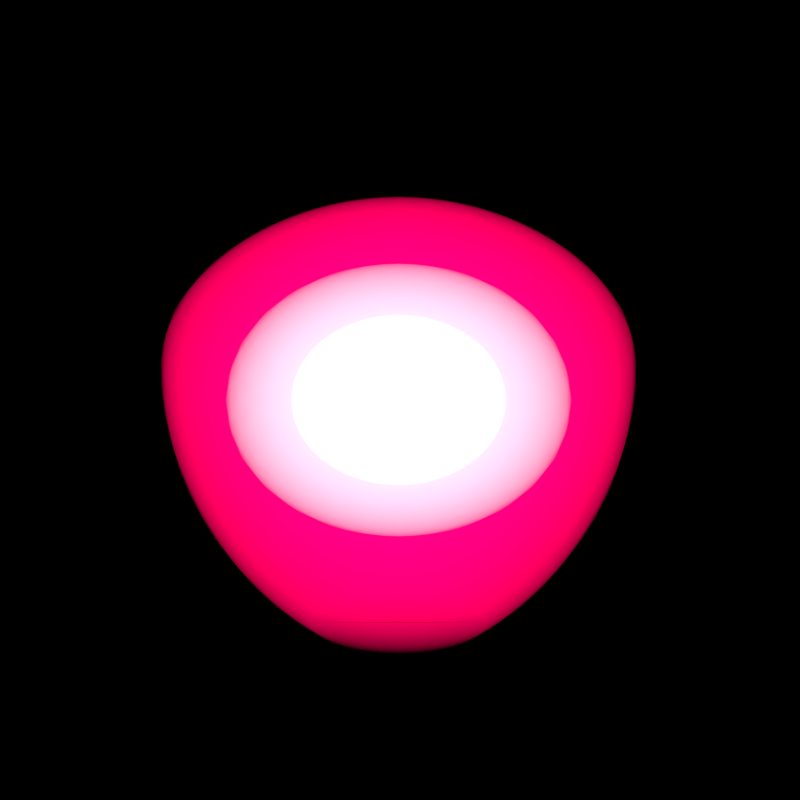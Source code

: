 # Source: Small_Energy_Blast.blend  (saved by Blender 3.0.42; exported with 4.5.12 LTS)
import bpy
from mathutils import Matrix  # noqa: F401  (used for matrix-valued properties, if any)

bpy.ops.wm.read_factory_settings(use_empty=True)
scene = bpy.context.scene
scene.name = 'Scene'

# ---- collections
col_outfit_camera = bpy.data.collections.new('Outfit Camera'); scene.collection.children.link(col_outfit_camera)
col_top_camera = bpy.data.collections.new('Top Camera'); scene.collection.children.link(col_top_camera)
col_nova_camera = bpy.data.collections.new('Nova Camera'); scene.collection.children.link(col_nova_camera)
col_outfit = bpy.data.collections.new('Outfit'); scene.collection.children.link(col_outfit)

# ---- materials (node trees are filled in below, after node groups)
mat_material = bpy.data.materials.new('Material')
mat_outer_glow = bpy.data.materials.new('Outer Glow')
mat_red_glow = bpy.data.materials.new('Red Glow')
mat_red_glow.diffuse_color = (0.9911, 0.0, 0.1119, 1.0)
mat_inner_glow = bpy.data.materials.new('Inner Glow')

# ---- node groups
ng_auto_smooth = bpy.data.node_groups.new('Auto Smooth', 'GeometryNodeTree')
_s = ng_auto_smooth.interface.new_socket(name='Geometry', in_out='OUTPUT', socket_type='NodeSocketGeometry')
_s = ng_auto_smooth.interface.new_socket(name='Geometry', in_out='INPUT', socket_type='NodeSocketGeometry')
_s = ng_auto_smooth.interface.new_socket(name='Angle', in_out='INPUT', socket_type='NodeSocketFloat')
_s.subtype = 'ANGLE'
_s.min_value = 0.0
_s.max_value = 3.142
ng_auto_smooth.is_modifier = True
_N = ng_auto_smooth.nodes; _L = ng_auto_smooth.links
n0 = _N.new('NodeGroupOutput'); n0.name = 'Group Output'; n0.location = (480, -100)
n1 = _N.new('NodeGroupInput'); n1.name = 'Group Input'; n1.location = (-420, -300)
n2 = _N.new('NodeGroupInput'); n2.name = 'Group Input.001'; n2.location = (-60, -100)
n3 = _N.new('GeometryNodeSetShadeSmooth'); n3.name = 'Set Shade Smooth'; n3.location = (120, -100)
n3.domain = 'EDGE'
n4 = _N.new('GeometryNodeSetShadeSmooth'); n4.name = 'Set Shade Smooth.001'; n4.location = (300, -100)
n5 = _N.new('GeometryNodeInputMeshEdgeAngle'); n5.name = 'Edge Angle'; n5.location = (-420, -220)
n6 = _N.new('GeometryNodeInputEdgeSmooth'); n6.name = 'Is Edge Smooth'; n6.location = (-60, -160)
n7 = _N.new('GeometryNodeInputShadeSmooth'); n7.name = 'Is Face Smooth'; n7.location = (-240, -340)
n8 = _N.new('FunctionNodeBooleanMath'); n8.name = 'Boolean Math'; n8.location = (-60, -220)
n9 = _N.new('FunctionNodeCompare'); n9.name = 'Compare'; n9.location = (-240, -180)
n9.operation = 'LESS_EQUAL'
_L.new(n5.outputs[0], n9.inputs[0])
_L.new(n4.outputs[0], n0.inputs[0])
_L.new(n1.outputs[1], n9.inputs[1])
_L.new(n9.outputs[0], n8.inputs[0])
_L.new(n7.outputs[0], n8.inputs[1])
_L.new(n2.outputs[0], n3.inputs[0])
_L.new(n6.outputs[0], n3.inputs[1])
_L.new(n3.outputs[0], n4.inputs[0])
_L.new(n8.outputs[0], n3.inputs[2])
n0.is_active_output = True

# ---- material node trees
mat_material.use_nodes = True; mat_material.node_tree.nodes.clear()
_N = mat_material.node_tree.nodes; _L = mat_material.node_tree.links
n0 = _N.new('ShaderNodeOutputMaterial'); n0.name = 'Material Output'; n0.location = (300, 300)
n1 = _N.new('ShaderNodeEmission'); n1.name = 'Emission'; n1.location = (10, 300)
n1.inputs[1].default_value = 0.5
_L.new(n1.outputs[0], n0.inputs[0])
n0.is_active_output = True
mat_outer_glow.use_nodes = True; mat_outer_glow.node_tree.nodes.clear()
_N = mat_outer_glow.node_tree.nodes; _L = mat_outer_glow.node_tree.links
n0 = _N.new('ShaderNodeOutputMaterial'); n0.name = 'Material Output'; n0.location = (337, 300)
n1 = _N.new('ShaderNodeEmission'); n1.name = 'Emission'; n1.location = (-87, 262)
n1.inputs[1].default_value = 0.8
_L.new(n1.outputs[0], n0.inputs[1])
n0.is_active_output = True
mat_red_glow.use_nodes = True; mat_red_glow.node_tree.nodes.clear()
_N = mat_red_glow.node_tree.nodes; _L = mat_red_glow.node_tree.links
n0 = _N.new('ShaderNodeOutputMaterial'); n0.name = 'Material Output'; n0.location = (337, 300)
n1 = _N.new('ShaderNodeEmission'); n1.name = 'Emission'; n1.location = (-87, 262)
n1.inputs[0].default_value = (0.9911, 0.0, 0.1119, 1.0)
n1.inputs[1].default_value = 1.4
_L.new(n1.outputs[0], n0.inputs[1])
n0.is_active_output = True
mat_inner_glow.use_nodes = True; mat_inner_glow.node_tree.nodes.clear()
_N = mat_inner_glow.node_tree.nodes; _L = mat_inner_glow.node_tree.links
n0 = _N.new('ShaderNodeOutputMaterial'); n0.name = 'Material Output'; n0.location = (337, 300)
n1 = _N.new('ShaderNodeEmission'); n1.name = 'Emission'; n1.location = (-87, 262)
n1.inputs[1].default_value = 1.3
_L.new(n1.outputs[0], n0.inputs[1])
n0.is_active_output = True

# ---- world
world_world = bpy.data.worlds.new('World'); scene.world = world_world
world_world.color = (0.0, 0.0, 0.0)
world_world.use_sun_shadow = False
world_world.sun_shadow_jitter_overblur = 0.0
world_world.cycles.sampling_method = 'NONE'
world_world.cycles.sample_map_resolution = 256

# ---- cameras
cam_camera_002 = bpy.data.cameras.new('Camera.002')
cam_camera_002.type = 'ORTHO'
cam_camera_002.clip_end = 100.0
cam_camera_002.lens = 441.0
cam_camera_002.sensor_width = 32.0
cam_camera_002.sensor_height = 18.0
cam_camera_002.ortho_scale = 1.1
cam_camera_002.show_background_images = True
cam_camera_002.dof.focus_distance = 0.0
cam_camera_001 = bpy.data.cameras.new('Camera.001')
cam_camera_001.type = 'ORTHO'
cam_camera_001.clip_end = 100.0
cam_camera_001.lens = 170.0
cam_camera_001.sensor_width = 32.0
cam_camera_001.sensor_height = 18.0
cam_camera_001.ortho_scale = 5.0
cam_camera_001.show_composition_thirds = True
cam_camera_001.dof.focus_distance = 0.0
cam_camera_003 = bpy.data.cameras.new('Camera.003')
cam_camera_003.type = 'ORTHO'
cam_camera_003.clip_end = 100.0
cam_camera_003.lens = 170.0
cam_camera_003.sensor_width = 32.0
cam_camera_003.sensor_height = 18.0
cam_camera_003.ortho_scale = 5.0
cam_camera_003.show_composition_thirds = True
cam_camera_003.dof.focus_distance = 0.0

# ---- lights
light_lamp_002 = bpy.data.lights.new('Lamp.002', 'POINT')
light_lamp_002.transmission_factor = 0.0
light_lamp_002.cutoff_distance = 30.0
light_lamp_002.energy = 500.0
light_lamp_002.shadow_buffer_clip_start = 1.001
light_lamp_002.shadow_soft_size = 1.0
light_lamp_002.shadow_maximum_resolution = 0.006
light_lamp_002.use_absolute_resolution = True
light_lamp_002.cycles.use_multiple_importance_sampling = False
light_sun_002 = bpy.data.lights.new('Sun.002', 'SUN')
light_sun_002.transmission_factor = 0.0
light_sun_002.angle = 1.571
light_sun_002.energy = 2.5
light_sun_002.shadow_buffer_clip_start = 0.5
light_sun_002.shadow_soft_size = 1.0
light_sun_002.shadow_cascade_max_distance = 1000.0
light_sun_002.cycles.use_multiple_importance_sampling = False
light_point_001 = bpy.data.lights.new('Point.001', 'POINT')
light_point_001.color = (0.7187, 0.8527, 1.0)
light_point_001.transmission_factor = 0.0
light_point_001.energy = 2000.0
light_point_001.shadow_buffer_clip_start = 0.5
light_point_001.shadow_soft_size = 0.1
light_point_001.shadow_maximum_resolution = 0.006
light_point_001.use_absolute_resolution = True
light_point_001.cycles.use_multiple_importance_sampling = False
light_sun_001 = bpy.data.lights.new('Sun.001', 'SUN')
light_sun_001.transmission_factor = 0.0
light_sun_001.angle = 0.1993
light_sun_001.energy = 5.0
light_sun_001.shadow_buffer_clip_start = 0.5
light_sun_001.shadow_soft_size = 0.1
light_sun_001.shadow_cascade_max_distance = 1000.0
light_sun_001.cycles.use_multiple_importance_sampling = False
light_point_002 = bpy.data.lights.new('Point.002', 'POINT')
light_point_002.color = (0.7187, 0.8527, 1.0)
light_point_002.transmission_factor = 0.0
light_point_002.energy = 2000.0
light_point_002.shadow_buffer_clip_start = 0.5
light_point_002.shadow_soft_size = 0.1
light_point_002.shadow_maximum_resolution = 0.006
light_point_002.use_absolute_resolution = True
light_point_002.cycles.use_multiple_importance_sampling = False
light_sun_003 = bpy.data.lights.new('Sun.003', 'SUN')
light_sun_003.transmission_factor = 0.0
light_sun_003.angle = 0.1993
light_sun_003.energy = 5.0
light_sun_003.shadow_buffer_clip_start = 0.5
light_sun_003.shadow_soft_size = 0.1
light_sun_003.shadow_cascade_max_distance = 1000.0
light_sun_003.cycles.use_multiple_importance_sampling = False

# ---- meshes
me_circle_002 = bpy.data.meshes.new('Circle.002')
me_circle_002.from_pydata([(0.8315, -0.5556, 0.0), (0.9239, 0.3827, 0.0), (0.8315, 0.5556, 0.0), (0.7071, 0.7071, 0.0), (0.5556, 0.8315, 0.0), (0.1951, 0.9808, 0.0), (-1.145e-07, 1.0, 6.966e-08), (-1.416e-07, 0.9808, 0.1951), (-1.863e-07, 0.9239, 0.3827), (-7.451e-08, 0.8315, 0.5556), (-1.341e-07, 0.7071, 0.7071), (2.98e-08, 0.5556, 0.8315), (-1.043e-07, 0.3827, 0.9239), (4.47e-08, 0.1951, 0.9808), (1.49e-07, -1.781e-07, 1.0), (4.47e-08, -0.1951, 0.9808), (1.043e-07, -0.3827, 0.9239), (2.98e-08, -0.5556, 0.8315), (7.451e-08, -0.7071, 0.7071), (1.267e-07, -0.8315, 0.5556), (1.788e-07, -0.9239, 0.3827), (1.602e-07, -0.9808, 0.1951), (0.03806, 0.9808, 0.1913), (0.07466, 0.9239, 0.3753), (0.1084, 0.8315, 0.5449), (0.1379, 0.7071, 0.6935), (0.1622, 0.5556, 0.8155), (0.1802, 0.3827, 0.9061), (0.1913, 0.1951, 0.9619), (0.1951, -1.755e-07, 0.9808), (0.1913, -0.1951, 0.9619), (0.1802, -0.3827, 0.9061), (0.1622, -0.5556, 0.8155), (0.1379, -0.7071, 0.6935), (0.1084, -0.8315, 0.5449), (0.07466, -0.9239, 0.3753), (0.03806, -0.9808, 0.1913), (0.07466, 0.9808, 0.1802), (0.1464, 0.9239, 0.3536), (0.2126, 0.8315, 0.5133), (0.2706, 0.7071, 0.6533), (0.3182, 0.5556, 0.7682), (0.3536, 0.3827, 0.8536), (0.3753, 0.1951, 0.9061), (0.3827, -1.678e-07, 0.9239), (0.3753, -0.1951, 0.9061), (0.3536, -0.3827, 0.8536), (0.3182, -0.5556, 0.7682), (0.2706, -0.7071, 0.6533), (0.2126, -0.8315, 0.5133), (0.1464, -0.9239, 0.3536), (0.07466, -0.9808, 0.1802), (0.1084, 0.9808, 0.1622), (0.2126, 0.9239, 0.3182), (0.3087, 0.8315, 0.4619), (0.3928, 0.7071, 0.5879), (0.4619, 0.5556, 0.6913), (0.5133, 0.3827, 0.7682), (0.5449, 0.1951, 0.8155), (0.5556, -1.554e-07, 0.8315), (0.5449, -0.1951, 0.8155), (0.5133, -0.3827, 0.7682), (0.4619, -0.5556, 0.6913), (0.3928, -0.7071, 0.5879), (0.3087, -0.8315, 0.4619), (0.2126, -0.9239, 0.3182), (0.1084, -0.9808, 0.1622), (0.1379, 0.9808, 0.1379), (0.2706, 0.9239, 0.2706), (0.3928, 0.8315, 0.3928), (0.5, 0.7071, 0.5), (0.5879, 0.5556, 0.5879), (0.6533, 0.3827, 0.6533), (0.6935, 0.1951, 0.6935), (0.7071, -1.387e-07, 0.7071), (0.6935, -0.1951, 0.6935), (0.6533, -0.3827, 0.6533), (0.5879, -0.5556, 0.5879), (0.5, -0.7071, 0.5), (0.3928, -0.8315, 0.3928), (0.2706, -0.9239, 0.2706), (0.1379, -0.9808, 0.1379), (0.1622, 0.9808, 0.1084), (0.3182, 0.9239, 0.2126), (0.4619, 0.8315, 0.3087), (0.5879, 0.7071, 0.3928), (0.6913, 0.5556, 0.4619), (0.7682, 0.3827, 0.5133), (0.8155, 0.1951, 0.5449), (0.8315, -1.184e-07, 0.5556), (0.8155, -0.1951, 0.5449), (0.7682, -0.3827, 0.5133), (0.6913, -0.5556, 0.4619), (0.5879, -0.7071, 0.3928), (0.4619, -0.8315, 0.3087), (0.3182, -0.9239, 0.2126), (0.1622, -0.9808, 0.1084), (0.1802, 0.9808, 0.07466), (0.3536, 0.9239, 0.1464), (0.5133, 0.8315, 0.2126), (0.6533, 0.7071, 0.2706), (0.7682, 0.5556, 0.3182), (0.8536, 0.3827, 0.3536), (0.9061, 0.1951, 0.3753), (0.9239, -9.513e-08, 0.3827), (0.9061, -0.1951, 0.3753), (0.8536, -0.3827, 0.3536), (0.7682, -0.5556, 0.3182), (0.6533, -0.7071, 0.2706), (0.5133, -0.8315, 0.2126), (0.3536, -0.9239, 0.1464), (0.1802, -0.9808, 0.07466), (-4.649e-08, -1.0, -2.389e-07), (0.1913, 0.9808, 0.03806), (0.3753, 0.9239, 0.07466), (0.5449, 0.8315, 0.1084), (0.6935, 0.7071, 0.1379), (0.8155, 0.5556, 0.1622), (0.9061, 0.3827, 0.1802), (0.9619, 0.1951, 0.1913), (0.9808, -6.992e-08, 0.1951), (0.9619, -0.1951, 0.1913), (0.9061, -0.3827, 0.1802), (0.8155, -0.5556, 0.1622), (0.6935, -0.7071, 0.1379), (0.5449, -0.8315, 0.1084), (0.3753, -0.9239, 0.07466), (0.1913, -0.9808, 0.03806), (0.3827, 0.9239, 3.278e-07), (0.9808, 0.1951, -1.043e-07), (1.0, -4.371e-08, -1.639e-07), (0.9808, -0.1951, -1.043e-07), (0.9239, -0.3827, -1.639e-07), (0.7071, -0.7071, -1.341e-07), (0.5556, -0.8315, -2.682e-07), (0.3827, -0.9239, -3.204e-07), (0.1951, -0.9808, -2.608e-07)], [], [(14, 29, 28, 13), (15, 30, 29, 14), (16, 31, 30, 15), (17, 32, 31, 16), (18, 33, 32, 17), (19, 34, 33, 18), (20, 35, 34, 19), (7, 22, 6), (21, 36, 35, 20), (8, 23, 22, 7), (112, 36, 21), (9, 24, 23, 8), (10, 25, 24, 9), (11, 26, 25, 10), (12, 27, 26, 11), (13, 28, 27, 12), (32, 47, 46, 31), (33, 48, 47, 32), (34, 49, 48, 33), (35, 50, 49, 34), (22, 37, 6), (36, 51, 50, 35), (23, 38, 37, 22), (112, 51, 36), (24, 39, 38, 23), (25, 40, 39, 24), (26, 41, 40, 25), (27, 42, 41, 26), (28, 43, 42, 27), (29, 44, 43, 28), (30, 45, 44, 29), (31, 46, 45, 30), (50, 65, 64, 49), (37, 52, 6), (51, 66, 65, 50), (38, 53, 52, 37), (112, 66, 51), (39, 54, 53, 38), (40, 55, 54, 39), (41, 56, 55, 40), (42, 57, 56, 41), (43, 58, 57, 42), (44, 59, 58, 43), (45, 60, 59, 44), (46, 61, 60, 45), (47, 62, 61, 46), (48, 63, 62, 47), (49, 64, 63, 48), (55, 70, 69, 54), (56, 71, 70, 55), (57, 72, 71, 56), (58, 73, 72, 57), (59, 74, 73, 58), (60, 75, 74, 59), (61, 76, 75, 60), (62, 77, 76, 61), (63, 78, 77, 62), (64, 79, 78, 63), (65, 80, 79, 64), (52, 67, 6), (66, 81, 80, 65), (53, 68, 67, 52), (112, 81, 66), (54, 69, 68, 53), (73, 88, 87, 72), (74, 89, 88, 73), (75, 90, 89, 74), (76, 91, 90, 75), (77, 92, 91, 76), (78, 93, 92, 77), (79, 94, 93, 78), (80, 95, 94, 79), (67, 82, 6), (81, 96, 95, 80), (68, 83, 82, 67), (112, 96, 81), (69, 84, 83, 68), (70, 85, 84, 69), (71, 86, 85, 70), (72, 87, 86, 71), (91, 106, 105, 90), (92, 107, 106, 91), (93, 108, 107, 92), (94, 109, 108, 93), (95, 110, 109, 94), (82, 97, 6), (96, 111, 110, 95), (83, 98, 97, 82), (112, 111, 96), (84, 99, 98, 83), (85, 100, 99, 84), (86, 101, 100, 85), (87, 102, 101, 86), (88, 103, 102, 87), (89, 104, 103, 88), (90, 105, 104, 89), (109, 125, 124, 108), (110, 126, 125, 109), (97, 113, 6), (111, 127, 126, 110), (98, 114, 113, 97), (112, 127, 111), (99, 115, 114, 98), (100, 116, 115, 99), (101, 117, 116, 100), (102, 118, 117, 101), (103, 119, 118, 102), (104, 120, 119, 103), (105, 121, 120, 104), (106, 122, 121, 105), (107, 123, 122, 106), (108, 124, 123, 107), (114, 128, 5, 113), (112, 136, 127), (115, 4, 128, 114), (116, 3, 4, 115), (117, 2, 3, 116), (118, 1, 2, 117), (119, 129, 1, 118), (120, 130, 129, 119), (121, 131, 130, 120), (122, 132, 131, 121), (123, 0, 132, 122), (124, 133, 0, 123), (125, 134, 133, 124), (126, 135, 134, 125), (113, 5, 6), (127, 136, 135, 126)])
me_circle_002.polygons.foreach_set('use_smooth', [True] * 128)
_uv = me_circle_002.uv_layers.new(name='UVMap')
_uv.uv.foreach_set('vector', [0.0, 0.0, 0.0, 0.0, 0.0, 0.0, 0.0, 0.0, 0.0, 0.0, 0.0, 0.0, 0.0, 0.0, 0.0, 0.0, 0.0, 0.0, 0.0, 0.0, 0.0, 0.0, 0.0, 0.0, 0.0, 0.0, 0.0, 0.0, 0.0, 0.0, 0.0, 0.0, 0.0, 0.0, 0.0, 0.0, 0.0, 0.0, 0.0, 0.0, 0.0, 0.0, 0.0, 0.0, 0.0, 0.0, 0.0, 0.0, 0.0, 0.0, 0.0, 0.0, 0.0, 0.0, 0.0, 0.0, 0.0, 0.0, 0.0, 0.0, 0.0, 0.0, 0.0, 0.0, 0.0, 0.0, 0.0, 0.0, 0.0, 0.0, 0.0, 0.0, 0.0, 0.0, 0.0, 0.0, 0.0, 0.0, 0.0, 0.0, 0.0, 0.0, 0.0, 0.0, 0.0, 0.0, 0.0, 0.0, 0.0, 0.0, 0.0, 0.0, 0.0, 0.0, 0.0, 0.0, 0.0, 0.0, 0.0, 0.0, 0.0, 0.0, 0.0, 0.0, 0.0, 0.0, 0.0, 0.0, 0.0, 0.0, 0.0, 0.0, 0.0, 0.0, 0.0, 0.0, 0.0, 0.0, 0.0, 0.0, 0.0, 0.0, 0.0, 0.0, 0.0, 0.0, 0.0, 0.0, 0.0, 0.0, 0.0, 0.0, 0.0, 0.0, 0.0, 0.0, 0.0, 0.0, 0.0, 0.0, 0.0, 0.0, 0.0, 0.0, 0.0, 0.0, 0.0, 0.0, 0.0, 0.0, 0.0, 0.0, 0.0, 0.0, 0.0, 0.0, 0.0, 0.0, 0.0, 0.0, 0.0, 0.0, 0.0, 0.0, 0.0, 0.0, 0.0, 0.0, 0.0, 0.0, 0.0, 0.0, 0.0, 0.0, 0.0, 0.0, 0.0, 0.0, 0.0, 0.0, 0.0, 0.0, 0.0, 0.0, 0.0, 0.0, 0.0, 0.0, 0.0, 0.0, 0.0, 0.0, 0.0, 0.0, 0.0, 0.0, 0.0, 0.0, 0.0, 0.0, 0.0, 0.0, 0.0, 0.0, 0.0, 0.0, 0.0, 0.0, 0.0, 0.0, 0.0, 0.0, 0.0, 0.0, 0.0, 0.0, 0.0, 0.0, 0.0, 0.0, 0.0, 0.0, 0.0, 0.0, 0.0, 0.0, 0.0, 0.0, 0.0, 0.0, 0.0, 0.0, 0.0, 0.0, 0.0, 0.0, 0.0, 0.0, 0.0, 0.0, 0.0, 0.0, 0.0, 0.0, 0.0, 0.0, 0.0, 0.0, 0.0, 0.0, 0.0, 0.0, 0.0, 0.0, 0.0, 0.0, 0.0, 0.0, 0.0, 0.0, 0.0, 0.0, 0.0, 0.0, 0.0, 0.0, 0.0, 0.0, 0.0, 0.0, 0.0, 0.0, 0.0, 0.0, 0.0, 0.0, 0.0, 0.0, 0.0, 0.0, 0.0, 0.0, 0.0, 0.0, 0.0, 0.0, 0.0, 0.0, 0.0, 0.0, 0.0, 0.0, 0.0, 0.0, 0.0, 0.0, 0.0, 0.0, 0.0, 0.0, 0.0, 0.0, 0.0, 0.0, 0.0, 0.0, 0.0, 0.0, 0.0, 0.0, 0.0, 0.0, 0.0, 0.0, 0.0, 0.0, 0.0, 0.0, 0.0, 0.0, 0.0, 0.0, 0.0, 0.0, 0.0, 0.0, 0.0, 0.0, 0.0, 0.0, 0.0, 0.0, 0.0, 0.0, 0.0, 0.0, 0.0, 0.0, 0.0, 0.0, 0.0, 0.0, 0.0, 0.0, 0.0, 0.0, 0.0, 0.0, 0.0, 0.0, 0.0, 0.0, 0.0, 0.0, 0.0, 0.0, 0.0, 0.0, 0.0, 0.0, 0.0, 0.0, 0.0, 0.0, 0.0, 0.0, 0.0, 0.0, 0.0, 0.0, 0.0, 0.0, 0.0, 0.0, 0.0, 0.0, 0.0, 0.0, 0.0, 0.0, 0.0, 0.0, 0.0, 0.0, 0.0, 0.0, 0.0, 0.0, 0.0, 0.0, 0.0, 0.0, 0.0, 0.0, 0.0, 0.0, 0.0, 0.0, 0.0, 0.0, 0.0, 0.0, 0.0, 0.0, 0.0, 0.0, 0.0, 0.0, 0.0, 0.0, 0.0, 0.0, 0.0, 0.0, 0.0, 0.0, 0.0, 0.0, 0.0, 0.0, 0.0, 0.0, 0.0, 0.0, 0.0, 0.0, 0.0, 0.0, 0.0, 0.0, 0.0, 0.0, 0.0, 0.0, 0.0, 0.0, 0.0, 0.0, 0.0, 0.0, 0.0, 0.0, 0.0, 0.0, 0.0, 0.0, 0.0, 0.0, 0.0, 0.0, 0.0, 0.0, 0.0, 0.0, 0.0, 0.0, 0.0, 0.0, 0.0, 0.0, 0.0, 0.0, 0.0, 0.0, 0.0, 0.0, 0.0, 0.0, 0.0, 0.0, 0.0, 0.0, 0.0, 0.0, 0.0, 0.0, 0.0, 0.0, 0.0, 0.0, 0.0, 0.0, 0.0, 0.0, 0.0, 0.0, 0.0, 0.0, 0.0, 0.0, 0.0, 0.0, 0.0, 0.0, 0.0, 0.0, 0.0, 0.0, 0.0, 0.0, 0.0, 0.0, 0.0, 0.0, 0.0, 0.0, 0.0, 0.0, 0.0, 0.0, 0.0, 0.0, 0.0, 0.0, 0.0, 0.0, 0.0, 0.0, 0.0, 0.0, 0.0, 0.0, 0.0, 0.0, 0.0, 0.0, 0.0, 0.0, 0.0, 0.0, 0.0, 0.0, 0.0, 0.0, 0.0, 0.0, 0.0, 0.0, 0.0, 0.0, 0.0, 0.0, 0.0, 0.0, 0.0, 0.0, 0.0, 0.0, 0.0, 0.0, 0.0, 0.0, 0.0, 0.0, 0.0, 0.0, 0.0, 0.0, 0.0, 0.0, 0.0, 0.0, 0.0, 0.0, 0.0, 0.0, 0.0, 0.0, 0.0, 0.0, 0.0, 0.0, 0.0, 0.0, 0.0, 0.0, 0.0, 0.0, 0.0, 0.0, 0.0, 0.0, 0.0, 0.0, 0.0, 0.0, 0.0, 0.0, 0.0, 0.0, 0.0, 0.0, 0.0, 0.0, 0.0, 0.0, 0.0, 0.0, 0.0, 0.0, 0.0, 0.0, 0.0, 0.0, 0.0, 0.0, 0.0, 0.0, 0.0, 0.0, 0.0, 0.0, 0.0, 0.0, 0.0, 0.0, 0.0, 0.0, 0.0, 0.0, 0.0, 0.0, 0.0, 0.0, 0.0, 0.0, 0.0, 0.0, 0.0, 0.0, 0.0, 0.0, 0.0, 0.0, 0.0, 0.0, 0.0, 0.0, 0.0, 0.0, 0.0, 0.0, 0.0, 0.0, 0.0, 0.0, 0.0, 0.0, 0.0, 0.0, 0.0, 0.0, 0.0, 0.0, 0.0, 0.0, 0.0, 0.0, 0.0, 0.0, 0.0, 0.0, 0.0, 0.0, 0.0, 0.0, 0.0, 0.0, 0.0, 0.0, 0.0, 0.0, 0.0, 0.0, 0.0, 0.0, 0.0, 0.0, 0.0, 0.0, 0.0, 0.0, 0.0, 0.0, 0.0, 0.0, 0.0, 0.0, 0.0, 0.0, 0.0, 0.0, 0.0, 0.0, 0.0, 0.0, 0.0, 0.0, 0.0, 0.0, 0.0, 0.0, 0.0, 0.0, 0.0, 0.0, 0.0, 0.0, 0.0, 0.0, 0.0, 0.0, 0.0, 0.0, 0.0, 0.0, 0.0, 0.0, 0.0, 0.0, 0.0, 0.0, 0.0, 0.0, 0.0, 0.0, 0.0, 0.0, 0.0, 0.0, 0.0, 0.0, 0.0, 0.0, 0.0, 0.0, 0.0, 0.0, 0.0, 0.0, 0.0, 0.0, 0.0, 0.0, 0.0, 0.0, 0.0, 0.0, 0.0, 0.0, 0.0, 0.0, 0.0, 0.0, 0.0, 0.0, 0.0, 0.0, 0.0, 0.0, 0.0, 0.0, 0.0, 0.0, 0.0, 0.0, 0.0, 0.0, 0.0, 0.0, 0.0, 0.0, 0.0, 0.0, 0.0, 0.0, 0.0, 0.0, 0.0, 0.0, 0.0, 0.0, 0.0, 0.0, 0.0, 0.0, 0.0, 0.0, 0.0, 0.0, 0.0, 0.0, 0.0, 0.0, 0.0, 0.0, 0.0, 0.0, 0.0, 0.0, 0.0, 0.0, 0.0, 0.0, 0.0, 0.0, 0.0, 0.0, 0.0, 0.0, 0.0, 0.0, 0.0, 0.0, 0.0, 0.0, 0.0, 0.0, 0.0, 0.0, 0.0, 0.0, 0.0, 0.0, 0.0, 0.0, 0.0, 0.0, 0.0, 0.0, 0.0, 0.0, 0.0, 0.0, 0.0, 0.0, 0.0, 0.0, 0.0, 0.0, 0.0, 0.0, 0.0, 0.0, 0.0, 0.0, 0.0, 0.0, 0.0, 0.0, 0.0, 0.0, 0.0, 0.0, 0.0, 0.0, 0.0, 0.0, 0.0, 0.0, 0.0, 0.0, 0.0, 0.0, 0.0, 0.0, 0.0, 0.0, 0.0, 0.0, 0.0, 0.0, 0.0, 0.0, 0.0, 0.0, 0.0, 0.0, 0.0, 0.0, 0.0, 0.0, 0.0, 0.0, 0.0, 0.0, 0.0, 0.0, 0.0, 0.0, 0.0, 0.0, 0.0, 0.0, 0.0, 0.0, 0.0, 0.0, 0.0, 0.0, 0.0, 0.0, 0.0, 0.0, 0.0, 0.0, 0.0, 0.0, 0.0, 0.0, 0.0, 0.0, 0.0, 0.0, 0.0, 0.0, 0.0, 0.0, 0.0, 0.0, 0.0, 0.0, 0.0, 0.0, 0.0, 0.0, 0.0, 0.0, 0.0, 0.0, 0.0, 0.0, 0.0, 0.0, 0.0, 0.0, 0.0, 0.0, 0.0, 0.0, 0.0, 0.0, 0.0, 0.0, 0.0, 0.0, 0.0, 0.0, 0.0, 0.0, 0.0, 0.0, 0.0, 0.0, 0.0, 0.0, 0.0, 0.0, 0.0, 0.0, 0.0, 0.0, 0.0, 0.0, 0.0, 0.0, 0.0, 0.0, 0.0, 0.0, 0.0, 0.0, 0.0, 0.0, 0.0, 0.0, 0.0, 0.0, 0.0, 0.0, 0.0, 0.0, 0.0, 0.0, 0.0, 0.0, 0.0, 0.0, 0.0, 0.0, 0.0, 0.0])
me_circle_002.materials.append(mat_outer_glow)
me_circle_002.use_remesh_fix_poles = True
me_circle_002.use_remesh_preserve_attributes = False
me_circle_002.update()
me_mesh = bpy.data.meshes.new('Mesh')
me_mesh.from_pydata([(1.483, 1.498, 0.0), (1.466, 1.709, 0.0), (1.434, 1.921, 0.0), (1.388, 2.132, 0.0), (1.327, 2.341, 0.0), (1.254, 2.547, 0.0), (1.167, 2.746, 0.0), (1.067, 2.938, 0.0), (0.9544, 3.121, 0.0), (0.8298, 3.293, 0.0), (0.6934, 3.452, 0.0), (0.5456, 3.596, 0.0), (0.1851, 0.01307, 0.0), (0.3677, 0.0508, 0.0), (0.5451, 0.1109, 0.0), (0.7148, 0.1913, 0.0), (0.8742, 0.2895, 0.0), (1.021, 0.4034, 0.0), (1.152, 0.5308, 0.0), (1.265, 0.6694, 0.0), (1.357, 0.817, 0.0), (1.426, 0.9713, 0.0), (1.47, 1.13, 0.0), (1.485, 1.291, 0.0), (1.456, 1.291, 0.2896), (1.454, 1.498, 0.2892), (1.437, 1.709, 0.2859), (1.406, 1.921, 0.2797), (1.361, 2.132, 0.2707), (1.302, 2.341, 0.259), (1.23, 2.547, 0.2446), (1.144, 2.746, 0.2276), (1.046, 2.938, 0.2081), (0.936, 3.121, 0.1862), (0.8138, 3.293, 0.1619), (0.6801, 3.452, 0.1353), (0.5351, 3.596, 0.1064), (0.1816, 0.01307, 0.03612), (0.3607, 0.0508, 0.07174), (0.5347, 0.1109, 0.1064), (0.7011, 0.1913, 0.1395), (0.8574, 0.2895, 0.1705), (1.001, 0.4034, 0.1991), (1.13, 0.5308, 0.2247), (1.24, 0.6694, 0.2467), (1.331, 0.817, 0.2647), (1.399, 0.9713, 0.2782), (1.441, 1.13, 0.2867), (1.37, 1.498, 0.5674), (1.354, 1.709, 0.5608), (1.325, 1.921, 0.5487), (1.282, 2.132, 0.531), (1.226, 2.341, 0.508), (1.158, 2.547, 0.4798), (1.078, 2.746, 0.4465), (0.9856, 2.938, 0.4082), (0.8817, 3.121, 0.3652), (0.7666, 3.293, 0.3175), (0.6406, 3.452, 0.2654), (0.5041, 3.596, 0.2088), (0.1711, 0.01307, 0.07085), (0.3397, 0.0508, 0.1407), (0.5036, 0.1109, 0.2086), (0.6604, 0.1913, 0.2736), (0.8077, 0.2895, 0.3345), (0.943, 0.4034, 0.3906), (1.064, 0.5308, 0.4407), (1.168, 0.6694, 0.484), (1.254, 0.817, 0.5193), (1.318, 0.9713, 0.5458), (1.358, 1.13, 0.5624), (1.372, 1.291, 0.5681), (1.234, 1.291, 0.8248), (1.233, 1.498, 0.8237), (1.219, 1.709, 0.8142), (1.192, 1.921, 0.7965), (1.154, 2.132, 0.7709), (1.104, 2.341, 0.7375), (1.042, 2.547, 0.6965), (0.9701, 2.746, 0.6482), (0.887, 2.938, 0.5927), (0.7935, 3.121, 0.5302), (0.6899, 3.293, 0.461), (0.5765, 3.452, 0.3852), (0.4536, 3.596, 0.3031), (0.1539, 0.01307, 0.1029), (0.3057, 0.0508, 0.2043), (0.4533, 0.1109, 0.3029), (0.5944, 0.1913, 0.3971), (0.7269, 0.2895, 0.4857), (0.8487, 0.4034, 0.5671), (0.9576, 0.5308, 0.6399), (1.052, 0.6694, 0.7026), (1.128, 0.817, 0.7539), (1.186, 0.9713, 0.7924), (1.222, 1.13, 0.8165), (1.05, 1.291, 1.05), (1.048, 1.498, 1.048), (1.036, 1.709, 1.036), (1.014, 1.921, 1.014), (0.9812, 2.132, 0.9812), (0.9386, 2.341, 0.9386), (0.8865, 2.547, 0.8865), (0.825, 2.746, 0.825), (0.7543, 2.938, 0.7543), (0.6748, 3.121, 0.6748), (0.5868, 3.293, 0.5868), (0.4903, 3.452, 0.4903), (0.3858, 3.596, 0.3858), (0.1309, 0.01307, 0.1309), (0.26, 0.0508, 0.26), (0.3855, 0.1109, 0.3855), (0.5055, 0.1913, 0.5055), (0.6181, 0.2895, 0.6181), (0.7217, 0.4034, 0.7217), (0.8144, 0.5308, 0.8144), (0.8943, 0.6694, 0.8943), (0.9596, 0.817, 0.9596), (1.008, 0.9713, 1.008), (1.039, 1.13, 1.039), (0.8237, 1.498, 1.233), (0.8142, 1.709, 1.219), (0.7965, 1.921, 1.192), (0.7709, 2.132, 1.154), (0.7375, 2.341, 1.104), (0.6965, 2.547, 1.042), (0.6482, 2.746, 0.9701), (0.5927, 2.938, 0.887), (0.5302, 3.121, 0.7935), (0.461, 3.293, 0.6899), (0.3852, 3.452, 0.5765), (0.3031, 3.596, 0.4536), (0.1029, 0.01307, 0.1539), (0.2043, 0.0508, 0.3057), (0.3029, 0.1109, 0.4533), (0.3971, 0.1913, 0.5944), (0.4857, 0.2895, 0.7269), (0.5671, 0.4034, 0.8487), (0.6399, 0.5308, 0.9576), (0.7026, 0.6694, 1.052), (0.7539, 0.817, 1.128), (0.7924, 0.9713, 1.186), (0.8165, 1.13, 1.222), (0.8248, 1.291, 1.234), (0.5681, 1.291, 1.372), (0.5674, 1.498, 1.37), (0.5608, 1.709, 1.354), (0.5487, 1.921, 1.325), (0.531, 2.132, 1.282), (0.508, 2.341, 1.226), (0.4798, 2.547, 1.158), (0.4465, 2.746, 1.078), (0.4082, 2.938, 0.9856), (0.3652, 3.121, 0.8817), (0.3175, 3.293, 0.7666), (0.2654, 3.452, 0.6406), (0.2088, 3.596, 0.5041), (0.07085, 0.01307, 0.1711), (0.1407, 0.0508, 0.3397), (0.2086, 0.1109, 0.5036), (0.2735, 0.1913, 0.6604), (0.3345, 0.2895, 0.8077), (0.3906, 0.4034, 0.943), (0.4407, 0.5308, 1.064), (0.484, 0.6694, 1.168), (0.5193, 0.817, 1.254), (0.5458, 0.9713, 1.318), (0.5624, 1.13, 1.358), (0.2896, 1.291, 1.456), (0.2892, 1.498, 1.454), (0.2859, 1.709, 1.437), (0.2797, 1.921, 1.406), (0.2707, 2.132, 1.361), (0.259, 2.341, 1.302), (0.2446, 2.547, 1.23), (0.2276, 2.746, 1.144), (0.2081, 2.938, 1.046), (0.1862, 3.121, 0.936), (0.1619, 3.293, 0.8138), (0.1353, 3.452, 0.6801), (0.1064, 3.596, 0.5351), (0.0, 0.0, 0.0), (0.03612, 0.01307, 0.1816), (0.07174, 0.0508, 0.3607), (0.1064, 0.1109, 0.5347), (0.1395, 0.1913, 0.7011), (0.1705, 0.2895, 0.8574), (0.1991, 0.4034, 1.001), (0.2247, 0.5308, 1.13), (0.2467, 0.6694, 1.24), (0.2647, 0.817, 1.331), (0.2782, 0.9713, 1.399), (0.2867, 1.13, 1.441), (0.0, 1.498, 1.483), (1.192e-07, 1.709, 1.466), (1.192e-07, 1.921, 1.434), (2.384e-07, 2.132, 1.388), (3.576e-07, 2.341, 1.327), (2.384e-07, 2.547, 1.254), (4.768e-07, 2.746, 1.167), (2.384e-07, 2.938, 1.067), (2.384e-07, 3.121, 0.9544), (3.576e-07, 3.293, 0.8298), (3.576e-07, 3.452, 0.6934), (3.576e-07, 3.596, 0.5456), (-1.192e-07, 0.01307, 0.1851), (1.192e-07, 0.0508, 0.3677), (-1.192e-07, 0.1109, 0.5451), (-1.192e-07, 0.1913, 0.7148), (0.0, 0.2895, 0.8742), (0.0, 0.4034, 1.021), (-1.192e-07, 0.5308, 1.152), (-1.192e-07, 0.6694, 1.265), (-2.384e-07, 0.817, 1.357), (0.0, 0.9713, 1.426), (0.0, 1.13, 1.47), (1.192e-07, 1.291, 1.485), (3.576e-07, 3.596, 0.002767)], [], [(6, 7, 32, 31), (21, 22, 47, 46), (23, 0, 25, 24), (14, 15, 40, 39), (7, 8, 33, 32), (22, 23, 24, 47), (0, 1, 26, 25), (15, 16, 41, 40), (8, 9, 34, 33), (1, 2, 27, 26), (16, 17, 42, 41), (9, 10, 35, 34), (2, 3, 28, 27), (17, 18, 43, 42), (10, 11, 36, 35), (3, 4, 29, 28), (18, 19, 44, 43), (181, 12, 37), (4, 5, 30, 29), (19, 20, 45, 44), (12, 13, 38, 37), (5, 6, 31, 30), (20, 21, 46, 45), (13, 14, 39, 38), (44, 45, 68, 67), (37, 38, 61, 60), (30, 31, 54, 53), (45, 46, 69, 68), (38, 39, 62, 61), (31, 32, 55, 54), (46, 47, 70, 69), (24, 25, 48, 71), (39, 40, 63, 62), (32, 33, 56, 55), (47, 24, 71, 70), (25, 26, 49, 48), (40, 41, 64, 63), (33, 34, 57, 56), (26, 27, 50, 49), (41, 42, 65, 64), (34, 35, 58, 57), (27, 28, 51, 50), (42, 43, 66, 65), (35, 36, 59, 58), (28, 29, 52, 51), (43, 44, 67, 66), (181, 37, 60), (29, 30, 53, 52), (54, 55, 80, 79), (69, 70, 95, 94), (71, 48, 73, 72), (62, 63, 88, 87), (55, 56, 81, 80), (70, 71, 72, 95), (48, 49, 74, 73), (63, 64, 89, 88), (56, 57, 82, 81), (49, 50, 75, 74), (64, 65, 90, 89), (57, 58, 83, 82), (50, 51, 76, 75), (65, 66, 91, 90), (58, 59, 84, 83), (51, 52, 77, 76), (66, 67, 92, 91), (181, 60, 85), (52, 53, 78, 77), (67, 68, 93, 92), (60, 61, 86, 85), (53, 54, 79, 78), (68, 69, 94, 93), (61, 62, 87, 86), (81, 82, 106, 105), (74, 75, 99, 98), (89, 90, 114, 113), (82, 83, 107, 106), (75, 76, 100, 99), (90, 91, 115, 114), (83, 84, 108, 107), (76, 77, 101, 100), (91, 92, 116, 115), (181, 85, 109), (77, 78, 102, 101), (92, 93, 117, 116), (85, 86, 110, 109), (78, 79, 103, 102), (93, 94, 118, 117), (86, 87, 111, 110), (79, 80, 104, 103), (94, 95, 119, 118), (72, 73, 97, 96), (87, 88, 112, 111), (80, 81, 105, 104), (95, 72, 96, 119), (73, 74, 98, 97), (88, 89, 113, 112), (114, 115, 138, 137), (107, 108, 131, 130), (100, 101, 124, 123), (115, 116, 139, 138), (181, 109, 132), (101, 102, 125, 124), (116, 117, 140, 139), (109, 110, 133, 132), (102, 103, 126, 125), (117, 118, 141, 140), (110, 111, 134, 133), (103, 104, 127, 126), (118, 119, 142, 141), (96, 97, 120, 143), (111, 112, 135, 134), (104, 105, 128, 127), (119, 96, 143, 142), (97, 98, 121, 120), (112, 113, 136, 135), (105, 106, 129, 128), (98, 99, 122, 121), (113, 114, 137, 136), (106, 107, 130, 129), (99, 100, 123, 122), (124, 125, 150, 149), (139, 140, 165, 164), (132, 133, 158, 157), (125, 126, 151, 150), (140, 141, 166, 165), (133, 134, 159, 158), (126, 127, 152, 151), (141, 142, 167, 166), (143, 120, 145, 144), (134, 135, 160, 159), (127, 128, 153, 152), (142, 143, 144, 167), (120, 121, 146, 145), (135, 136, 161, 160), (128, 129, 154, 153), (121, 122, 147, 146), (136, 137, 162, 161), (129, 130, 155, 154), (122, 123, 148, 147), (137, 138, 163, 162), (130, 131, 156, 155), (123, 124, 149, 148), (138, 139, 164, 163), (181, 132, 157), (151, 152, 176, 175), (166, 167, 192, 191), (144, 145, 169, 168), (159, 160, 185, 184), (152, 153, 177, 176), (167, 144, 168, 192), (145, 146, 170, 169), (160, 161, 186, 185), (153, 154, 178, 177), (146, 147, 171, 170), (161, 162, 187, 186), (154, 155, 179, 178), (147, 148, 172, 171), (162, 163, 188, 187), (155, 156, 180, 179), (148, 149, 173, 172), (163, 164, 189, 188), (181, 157, 182), (149, 150, 174, 173), (164, 165, 190, 189), (157, 158, 183, 182), (150, 151, 175, 174), (165, 166, 191, 190), (158, 159, 184, 183), (185, 186, 209, 208), (177, 178, 202, 201), (170, 171, 195, 194), (186, 187, 210, 209), (178, 179, 203, 202), (171, 172, 196, 195), (187, 188, 211, 210), (179, 180, 204, 203), (172, 173, 197, 196), (188, 189, 212, 211), (181, 182, 205), (173, 174, 198, 197), (189, 190, 213, 212), (182, 183, 206, 205), (174, 175, 199, 198), (190, 191, 214, 213), (183, 184, 207, 206), (175, 176, 200, 199), (191, 192, 215, 214), (168, 169, 193, 216), (184, 185, 208, 207), (176, 177, 201, 200), (192, 168, 216, 215), (169, 170, 194, 193), (11, 217, 204, 180, 156, 131, 108, 84, 59, 36)])
me_mesh.polygons.foreach_set('use_smooth', [True] * 193)
me_mesh.materials.append(mat_red_glow)
me_mesh.use_remesh_fix_poles = True
me_mesh.use_remesh_preserve_attributes = False
me_mesh.update()
me_circle_003 = bpy.data.meshes.new('Circle.003')
me_circle_003.from_pydata([(0.8315, -0.5556, 0.0), (0.9239, 0.3827, 0.0), (0.8315, 0.5556, 0.0), (0.7071, 0.7071, 0.0), (0.5556, 0.8315, 0.0), (0.1951, 0.9808, 0.0), (-1.145e-07, 1.0, 6.966e-08), (-1.416e-07, 0.9808, 0.1951), (-1.863e-07, 0.9239, 0.3827), (-7.451e-08, 0.8315, 0.5556), (-1.341e-07, 0.7071, 0.7071), (2.98e-08, 0.5556, 0.8315), (-1.043e-07, 0.3827, 0.9239), (4.47e-08, 0.1951, 0.9808), (1.49e-07, -1.781e-07, 1.0), (4.47e-08, -0.1951, 0.9808), (1.043e-07, -0.3827, 0.9239), (2.98e-08, -0.5556, 0.8315), (7.451e-08, -0.7071, 0.7071), (1.267e-07, -0.8315, 0.5556), (1.788e-07, -0.9239, 0.3827), (1.602e-07, -0.9808, 0.1951), (0.03806, 0.9808, 0.1913), (0.07466, 0.9239, 0.3753), (0.1084, 0.8315, 0.5449), (0.1379, 0.7071, 0.6935), (0.1622, 0.5556, 0.8155), (0.1802, 0.3827, 0.9061), (0.1913, 0.1951, 0.9619), (0.1951, -1.755e-07, 0.9808), (0.1913, -0.1951, 0.9619), (0.1802, -0.3827, 0.9061), (0.1622, -0.5556, 0.8155), (0.1379, -0.7071, 0.6935), (0.1084, -0.8315, 0.5449), (0.07466, -0.9239, 0.3753), (0.03806, -0.9808, 0.1913), (0.07466, 0.9808, 0.1802), (0.1464, 0.9239, 0.3536), (0.2126, 0.8315, 0.5133), (0.2706, 0.7071, 0.6533), (0.3182, 0.5556, 0.7682), (0.3536, 0.3827, 0.8536), (0.3753, 0.1951, 0.9061), (0.3827, -1.678e-07, 0.9239), (0.3753, -0.1951, 0.9061), (0.3536, -0.3827, 0.8536), (0.3182, -0.5556, 0.7682), (0.2706, -0.7071, 0.6533), (0.2126, -0.8315, 0.5133), (0.1464, -0.9239, 0.3536), (0.07466, -0.9808, 0.1802), (0.1084, 0.9808, 0.1622), (0.2126, 0.9239, 0.3182), (0.3087, 0.8315, 0.4619), (0.3928, 0.7071, 0.5879), (0.4619, 0.5556, 0.6913), (0.5133, 0.3827, 0.7682), (0.5449, 0.1951, 0.8155), (0.5556, -1.554e-07, 0.8315), (0.5449, -0.1951, 0.8155), (0.5133, -0.3827, 0.7682), (0.4619, -0.5556, 0.6913), (0.3928, -0.7071, 0.5879), (0.3087, -0.8315, 0.4619), (0.2126, -0.9239, 0.3182), (0.1084, -0.9808, 0.1622), (0.1379, 0.9808, 0.1379), (0.2706, 0.9239, 0.2706), (0.3928, 0.8315, 0.3928), (0.5, 0.7071, 0.5), (0.5879, 0.5556, 0.5879), (0.6533, 0.3827, 0.6533), (0.6935, 0.1951, 0.6935), (0.7071, -1.387e-07, 0.7071), (0.6935, -0.1951, 0.6935), (0.6533, -0.3827, 0.6533), (0.5879, -0.5556, 0.5879), (0.5, -0.7071, 0.5), (0.3928, -0.8315, 0.3928), (0.2706, -0.9239, 0.2706), (0.1379, -0.9808, 0.1379), (0.1622, 0.9808, 0.1084), (0.3182, 0.9239, 0.2126), (0.4619, 0.8315, 0.3087), (0.5879, 0.7071, 0.3928), (0.6913, 0.5556, 0.4619), (0.7682, 0.3827, 0.5133), (0.8155, 0.1951, 0.5449), (0.8315, -1.184e-07, 0.5556), (0.8155, -0.1951, 0.5449), (0.7682, -0.3827, 0.5133), (0.6913, -0.5556, 0.4619), (0.5879, -0.7071, 0.3928), (0.4619, -0.8315, 0.3087), (0.3182, -0.9239, 0.2126), (0.1622, -0.9808, 0.1084), (0.1802, 0.9808, 0.07466), (0.3536, 0.9239, 0.1464), (0.5133, 0.8315, 0.2126), (0.6533, 0.7071, 0.2706), (0.7682, 0.5556, 0.3182), (0.8536, 0.3827, 0.3536), (0.9061, 0.1951, 0.3753), (0.9239, -9.513e-08, 0.3827), (0.9061, -0.1951, 0.3753), (0.8536, -0.3827, 0.3536), (0.7682, -0.5556, 0.3182), (0.6533, -0.7071, 0.2706), (0.5133, -0.8315, 0.2126), (0.3536, -0.9239, 0.1464), (0.1802, -0.9808, 0.07466), (-4.649e-08, -1.0, -2.389e-07), (0.1913, 0.9808, 0.03806), (0.3753, 0.9239, 0.07466), (0.5449, 0.8315, 0.1084), (0.6935, 0.7071, 0.1379), (0.8155, 0.5556, 0.1622), (0.9061, 0.3827, 0.1802), (0.9619, 0.1951, 0.1913), (0.9808, -6.992e-08, 0.1951), (0.9619, -0.1951, 0.1913), (0.9061, -0.3827, 0.1802), (0.8155, -0.5556, 0.1622), (0.6935, -0.7071, 0.1379), (0.5449, -0.8315, 0.1084), (0.3753, -0.9239, 0.07466), (0.1913, -0.9808, 0.03806), (0.3827, 0.9239, 3.278e-07), (0.9808, 0.1951, -1.043e-07), (1.0, -4.371e-08, -1.639e-07), (0.9808, -0.1951, -1.043e-07), (0.9239, -0.3827, -1.639e-07), (0.7071, -0.7071, -1.341e-07), (0.5556, -0.8315, -2.682e-07), (0.3827, -0.9239, -3.204e-07), (0.1951, -0.9808, -2.608e-07)], [], [(14, 29, 28, 13), (15, 30, 29, 14), (16, 31, 30, 15), (17, 32, 31, 16), (18, 33, 32, 17), (19, 34, 33, 18), (20, 35, 34, 19), (7, 22, 6), (21, 36, 35, 20), (8, 23, 22, 7), (112, 36, 21), (9, 24, 23, 8), (10, 25, 24, 9), (11, 26, 25, 10), (12, 27, 26, 11), (13, 28, 27, 12), (32, 47, 46, 31), (33, 48, 47, 32), (34, 49, 48, 33), (35, 50, 49, 34), (22, 37, 6), (36, 51, 50, 35), (23, 38, 37, 22), (112, 51, 36), (24, 39, 38, 23), (25, 40, 39, 24), (26, 41, 40, 25), (27, 42, 41, 26), (28, 43, 42, 27), (29, 44, 43, 28), (30, 45, 44, 29), (31, 46, 45, 30), (50, 65, 64, 49), (37, 52, 6), (51, 66, 65, 50), (38, 53, 52, 37), (112, 66, 51), (39, 54, 53, 38), (40, 55, 54, 39), (41, 56, 55, 40), (42, 57, 56, 41), (43, 58, 57, 42), (44, 59, 58, 43), (45, 60, 59, 44), (46, 61, 60, 45), (47, 62, 61, 46), (48, 63, 62, 47), (49, 64, 63, 48), (55, 70, 69, 54), (56, 71, 70, 55), (57, 72, 71, 56), (58, 73, 72, 57), (59, 74, 73, 58), (60, 75, 74, 59), (61, 76, 75, 60), (62, 77, 76, 61), (63, 78, 77, 62), (64, 79, 78, 63), (65, 80, 79, 64), (52, 67, 6), (66, 81, 80, 65), (53, 68, 67, 52), (112, 81, 66), (54, 69, 68, 53), (73, 88, 87, 72), (74, 89, 88, 73), (75, 90, 89, 74), (76, 91, 90, 75), (77, 92, 91, 76), (78, 93, 92, 77), (79, 94, 93, 78), (80, 95, 94, 79), (67, 82, 6), (81, 96, 95, 80), (68, 83, 82, 67), (112, 96, 81), (69, 84, 83, 68), (70, 85, 84, 69), (71, 86, 85, 70), (72, 87, 86, 71), (91, 106, 105, 90), (92, 107, 106, 91), (93, 108, 107, 92), (94, 109, 108, 93), (95, 110, 109, 94), (82, 97, 6), (96, 111, 110, 95), (83, 98, 97, 82), (112, 111, 96), (84, 99, 98, 83), (85, 100, 99, 84), (86, 101, 100, 85), (87, 102, 101, 86), (88, 103, 102, 87), (89, 104, 103, 88), (90, 105, 104, 89), (109, 125, 124, 108), (110, 126, 125, 109), (97, 113, 6), (111, 127, 126, 110), (98, 114, 113, 97), (112, 127, 111), (99, 115, 114, 98), (100, 116, 115, 99), (101, 117, 116, 100), (102, 118, 117, 101), (103, 119, 118, 102), (104, 120, 119, 103), (105, 121, 120, 104), (106, 122, 121, 105), (107, 123, 122, 106), (108, 124, 123, 107), (114, 128, 5, 113), (112, 136, 127), (115, 4, 128, 114), (116, 3, 4, 115), (117, 2, 3, 116), (118, 1, 2, 117), (119, 129, 1, 118), (120, 130, 129, 119), (121, 131, 130, 120), (122, 132, 131, 121), (123, 0, 132, 122), (124, 133, 0, 123), (125, 134, 133, 124), (126, 135, 134, 125), (113, 5, 6), (127, 136, 135, 126)])
me_circle_003.polygons.foreach_set('use_smooth', [True] * 128)
_uv = me_circle_003.uv_layers.new(name='UVMap')
_uv.uv.foreach_set('vector', [0.0, 0.0, 0.0, 0.0, 0.0, 0.0, 0.0, 0.0, 0.0, 0.0, 0.0, 0.0, 0.0, 0.0, 0.0, 0.0, 0.0, 0.0, 0.0, 0.0, 0.0, 0.0, 0.0, 0.0, 0.0, 0.0, 0.0, 0.0, 0.0, 0.0, 0.0, 0.0, 0.0, 0.0, 0.0, 0.0, 0.0, 0.0, 0.0, 0.0, 0.0, 0.0, 0.0, 0.0, 0.0, 0.0, 0.0, 0.0, 0.0, 0.0, 0.0, 0.0, 0.0, 0.0, 0.0, 0.0, 0.0, 0.0, 0.0, 0.0, 0.0, 0.0, 0.0, 0.0, 0.0, 0.0, 0.0, 0.0, 0.0, 0.0, 0.0, 0.0, 0.0, 0.0, 0.0, 0.0, 0.0, 0.0, 0.0, 0.0, 0.0, 0.0, 0.0, 0.0, 0.0, 0.0, 0.0, 0.0, 0.0, 0.0, 0.0, 0.0, 0.0, 0.0, 0.0, 0.0, 0.0, 0.0, 0.0, 0.0, 0.0, 0.0, 0.0, 0.0, 0.0, 0.0, 0.0, 0.0, 0.0, 0.0, 0.0, 0.0, 0.0, 0.0, 0.0, 0.0, 0.0, 0.0, 0.0, 0.0, 0.0, 0.0, 0.0, 0.0, 0.0, 0.0, 0.0, 0.0, 0.0, 0.0, 0.0, 0.0, 0.0, 0.0, 0.0, 0.0, 0.0, 0.0, 0.0, 0.0, 0.0, 0.0, 0.0, 0.0, 0.0, 0.0, 0.0, 0.0, 0.0, 0.0, 0.0, 0.0, 0.0, 0.0, 0.0, 0.0, 0.0, 0.0, 0.0, 0.0, 0.0, 0.0, 0.0, 0.0, 0.0, 0.0, 0.0, 0.0, 0.0, 0.0, 0.0, 0.0, 0.0, 0.0, 0.0, 0.0, 0.0, 0.0, 0.0, 0.0, 0.0, 0.0, 0.0, 0.0, 0.0, 0.0, 0.0, 0.0, 0.0, 0.0, 0.0, 0.0, 0.0, 0.0, 0.0, 0.0, 0.0, 0.0, 0.0, 0.0, 0.0, 0.0, 0.0, 0.0, 0.0, 0.0, 0.0, 0.0, 0.0, 0.0, 0.0, 0.0, 0.0, 0.0, 0.0, 0.0, 0.0, 0.0, 0.0, 0.0, 0.0, 0.0, 0.0, 0.0, 0.0, 0.0, 0.0, 0.0, 0.0, 0.0, 0.0, 0.0, 0.0, 0.0, 0.0, 0.0, 0.0, 0.0, 0.0, 0.0, 0.0, 0.0, 0.0, 0.0, 0.0, 0.0, 0.0, 0.0, 0.0, 0.0, 0.0, 0.0, 0.0, 0.0, 0.0, 0.0, 0.0, 0.0, 0.0, 0.0, 0.0, 0.0, 0.0, 0.0, 0.0, 0.0, 0.0, 0.0, 0.0, 0.0, 0.0, 0.0, 0.0, 0.0, 0.0, 0.0, 0.0, 0.0, 0.0, 0.0, 0.0, 0.0, 0.0, 0.0, 0.0, 0.0, 0.0, 0.0, 0.0, 0.0, 0.0, 0.0, 0.0, 0.0, 0.0, 0.0, 0.0, 0.0, 0.0, 0.0, 0.0, 0.0, 0.0, 0.0, 0.0, 0.0, 0.0, 0.0, 0.0, 0.0, 0.0, 0.0, 0.0, 0.0, 0.0, 0.0, 0.0, 0.0, 0.0, 0.0, 0.0, 0.0, 0.0, 0.0, 0.0, 0.0, 0.0, 0.0, 0.0, 0.0, 0.0, 0.0, 0.0, 0.0, 0.0, 0.0, 0.0, 0.0, 0.0, 0.0, 0.0, 0.0, 0.0, 0.0, 0.0, 0.0, 0.0, 0.0, 0.0, 0.0, 0.0, 0.0, 0.0, 0.0, 0.0, 0.0, 0.0, 0.0, 0.0, 0.0, 0.0, 0.0, 0.0, 0.0, 0.0, 0.0, 0.0, 0.0, 0.0, 0.0, 0.0, 0.0, 0.0, 0.0, 0.0, 0.0, 0.0, 0.0, 0.0, 0.0, 0.0, 0.0, 0.0, 0.0, 0.0, 0.0, 0.0, 0.0, 0.0, 0.0, 0.0, 0.0, 0.0, 0.0, 0.0, 0.0, 0.0, 0.0, 0.0, 0.0, 0.0, 0.0, 0.0, 0.0, 0.0, 0.0, 0.0, 0.0, 0.0, 0.0, 0.0, 0.0, 0.0, 0.0, 0.0, 0.0, 0.0, 0.0, 0.0, 0.0, 0.0, 0.0, 0.0, 0.0, 0.0, 0.0, 0.0, 0.0, 0.0, 0.0, 0.0, 0.0, 0.0, 0.0, 0.0, 0.0, 0.0, 0.0, 0.0, 0.0, 0.0, 0.0, 0.0, 0.0, 0.0, 0.0, 0.0, 0.0, 0.0, 0.0, 0.0, 0.0, 0.0, 0.0, 0.0, 0.0, 0.0, 0.0, 0.0, 0.0, 0.0, 0.0, 0.0, 0.0, 0.0, 0.0, 0.0, 0.0, 0.0, 0.0, 0.0, 0.0, 0.0, 0.0, 0.0, 0.0, 0.0, 0.0, 0.0, 0.0, 0.0, 0.0, 0.0, 0.0, 0.0, 0.0, 0.0, 0.0, 0.0, 0.0, 0.0, 0.0, 0.0, 0.0, 0.0, 0.0, 0.0, 0.0, 0.0, 0.0, 0.0, 0.0, 0.0, 0.0, 0.0, 0.0, 0.0, 0.0, 0.0, 0.0, 0.0, 0.0, 0.0, 0.0, 0.0, 0.0, 0.0, 0.0, 0.0, 0.0, 0.0, 0.0, 0.0, 0.0, 0.0, 0.0, 0.0, 0.0, 0.0, 0.0, 0.0, 0.0, 0.0, 0.0, 0.0, 0.0, 0.0, 0.0, 0.0, 0.0, 0.0, 0.0, 0.0, 0.0, 0.0, 0.0, 0.0, 0.0, 0.0, 0.0, 0.0, 0.0, 0.0, 0.0, 0.0, 0.0, 0.0, 0.0, 0.0, 0.0, 0.0, 0.0, 0.0, 0.0, 0.0, 0.0, 0.0, 0.0, 0.0, 0.0, 0.0, 0.0, 0.0, 0.0, 0.0, 0.0, 0.0, 0.0, 0.0, 0.0, 0.0, 0.0, 0.0, 0.0, 0.0, 0.0, 0.0, 0.0, 0.0, 0.0, 0.0, 0.0, 0.0, 0.0, 0.0, 0.0, 0.0, 0.0, 0.0, 0.0, 0.0, 0.0, 0.0, 0.0, 0.0, 0.0, 0.0, 0.0, 0.0, 0.0, 0.0, 0.0, 0.0, 0.0, 0.0, 0.0, 0.0, 0.0, 0.0, 0.0, 0.0, 0.0, 0.0, 0.0, 0.0, 0.0, 0.0, 0.0, 0.0, 0.0, 0.0, 0.0, 0.0, 0.0, 0.0, 0.0, 0.0, 0.0, 0.0, 0.0, 0.0, 0.0, 0.0, 0.0, 0.0, 0.0, 0.0, 0.0, 0.0, 0.0, 0.0, 0.0, 0.0, 0.0, 0.0, 0.0, 0.0, 0.0, 0.0, 0.0, 0.0, 0.0, 0.0, 0.0, 0.0, 0.0, 0.0, 0.0, 0.0, 0.0, 0.0, 0.0, 0.0, 0.0, 0.0, 0.0, 0.0, 0.0, 0.0, 0.0, 0.0, 0.0, 0.0, 0.0, 0.0, 0.0, 0.0, 0.0, 0.0, 0.0, 0.0, 0.0, 0.0, 0.0, 0.0, 0.0, 0.0, 0.0, 0.0, 0.0, 0.0, 0.0, 0.0, 0.0, 0.0, 0.0, 0.0, 0.0, 0.0, 0.0, 0.0, 0.0, 0.0, 0.0, 0.0, 0.0, 0.0, 0.0, 0.0, 0.0, 0.0, 0.0, 0.0, 0.0, 0.0, 0.0, 0.0, 0.0, 0.0, 0.0, 0.0, 0.0, 0.0, 0.0, 0.0, 0.0, 0.0, 0.0, 0.0, 0.0, 0.0, 0.0, 0.0, 0.0, 0.0, 0.0, 0.0, 0.0, 0.0, 0.0, 0.0, 0.0, 0.0, 0.0, 0.0, 0.0, 0.0, 0.0, 0.0, 0.0, 0.0, 0.0, 0.0, 0.0, 0.0, 0.0, 0.0, 0.0, 0.0, 0.0, 0.0, 0.0, 0.0, 0.0, 0.0, 0.0, 0.0, 0.0, 0.0, 0.0, 0.0, 0.0, 0.0, 0.0, 0.0, 0.0, 0.0, 0.0, 0.0, 0.0, 0.0, 0.0, 0.0, 0.0, 0.0, 0.0, 0.0, 0.0, 0.0, 0.0, 0.0, 0.0, 0.0, 0.0, 0.0, 0.0, 0.0, 0.0, 0.0, 0.0, 0.0, 0.0, 0.0, 0.0, 0.0, 0.0, 0.0, 0.0, 0.0, 0.0, 0.0, 0.0, 0.0, 0.0, 0.0, 0.0, 0.0, 0.0, 0.0, 0.0, 0.0, 0.0, 0.0, 0.0, 0.0, 0.0, 0.0, 0.0, 0.0, 0.0, 0.0, 0.0, 0.0, 0.0, 0.0, 0.0, 0.0, 0.0, 0.0, 0.0, 0.0, 0.0, 0.0, 0.0, 0.0, 0.0, 0.0, 0.0, 0.0, 0.0, 0.0, 0.0, 0.0, 0.0, 0.0, 0.0, 0.0, 0.0, 0.0, 0.0, 0.0, 0.0, 0.0, 0.0, 0.0, 0.0, 0.0, 0.0, 0.0, 0.0, 0.0, 0.0, 0.0, 0.0, 0.0, 0.0, 0.0, 0.0, 0.0, 0.0, 0.0, 0.0, 0.0, 0.0, 0.0, 0.0, 0.0, 0.0, 0.0, 0.0, 0.0, 0.0, 0.0, 0.0, 0.0, 0.0, 0.0, 0.0, 0.0, 0.0, 0.0, 0.0, 0.0, 0.0, 0.0, 0.0, 0.0, 0.0, 0.0, 0.0, 0.0, 0.0, 0.0, 0.0, 0.0, 0.0, 0.0, 0.0, 0.0, 0.0, 0.0, 0.0, 0.0, 0.0, 0.0, 0.0, 0.0, 0.0, 0.0, 0.0, 0.0, 0.0, 0.0, 0.0, 0.0, 0.0, 0.0, 0.0, 0.0, 0.0, 0.0, 0.0, 0.0, 0.0, 0.0, 0.0, 0.0, 0.0, 0.0, 0.0, 0.0, 0.0, 0.0, 0.0, 0.0, 0.0, 0.0, 0.0, 0.0, 0.0, 0.0, 0.0, 0.0, 0.0, 0.0, 0.0, 0.0, 0.0, 0.0, 0.0, 0.0, 0.0, 0.0, 0.0, 0.0, 0.0, 0.0, 0.0, 0.0, 0.0, 0.0, 0.0])
me_circle_003.materials.append(mat_inner_glow)
me_circle_003.use_remesh_fix_poles = True
me_circle_003.use_remesh_preserve_attributes = False
me_circle_003.update()

# ---- curves / text
txt_text_001 = bpy.data.curves.new('Text.001', 'FONT')
txt_text_001.dimensions = '2D'
txt_text_001.body = 'IR MISSILE TUBE'
txt_text_001.materials.append(mat_material)
txt_text_001.use_path_clamp = True
txt_text_001.space_line = 0.8
txt_text_001.space_character = 0.9

# ---- objects
ob_small_energy_blast = bpy.data.objects.new('Small Energy Blast', None)
ob_camera_002 = bpy.data.objects.new('Camera.002', cam_camera_002)
ob_lamp_002 = bpy.data.objects.new('Lamp.002', light_lamp_002)
ob_sun_002 = bpy.data.objects.new('Sun.002', light_sun_002)
ob_text_001 = bpy.data.objects.new('Text.001', txt_text_001)
ob_top_point = bpy.data.objects.new('Top Point', light_point_001)
ob_top_sun = bpy.data.objects.new('Top Sun', light_sun_001)
ob_ship_top = bpy.data.objects.new('Ship Top', cam_camera_001)
ob_top_point_001 = bpy.data.objects.new('Top Point.001', light_point_002)
ob_top_sun_001 = bpy.data.objects.new('Top Sun.001', light_sun_003)
ob_ship_top_001 = bpy.data.objects.new('Ship Top.001', cam_camera_003)
ob_circle_001 = bpy.data.objects.new('Circle.001', me_circle_002)
ob_beziercurve = bpy.data.objects.new('BezierCurve', me_mesh)
ob_circle_002 = bpy.data.objects.new('Circle.002', me_circle_003)

# ---- transforms, parenting, visibility, modifiers, constraints
ob_small_energy_blast.location = (0.0, 0.0, 0.0)
ob_small_energy_blast.empty_display_type = 'SINGLE_ARROW'
ob_camera_002.location = (9.703, -9.81, 9.862)
ob_camera_002.rotation_euler = (0.9696, 4.792e-10, 0.7854)
ob_camera_002.lock_rotations_4d = False
ob_camera_002.empty_display_type = 'ARROWS'
ob_camera_002.color = (0.0, 0.0, 0.0, 0.0)
ob_camera_002.display_type = 'WIRE'
ob_camera_002.lineart.crease_threshold = 0.0
ob_lamp_002.location = (3.856, 1.568, 1.311)
ob_lamp_002.rotation_euler = (0.6503, 0.05522, 3.437)
ob_lamp_002.lock_rotations_4d = False
ob_lamp_002.empty_display_type = 'ARROWS'
ob_lamp_002.color = (0.0, 0.0, 0.0, 0.0)
ob_lamp_002.lineart.crease_threshold = 0.0
ob_sun_002.location = (-7.599, 0.7973, 4.7)
ob_sun_002.rotation_euler = (-0.4189, -0.1396, 1.78)
ob_sun_002.lineart.crease_threshold = 0.0
ob_text_001.location = (1.085, -1.642, 2.227)
ob_text_001.rotation_euler = (0.9696, -0.0, 0.7854)
ob_text_001.scale = (0.09786, 0.09786, 0.09786)
ob_text_001.lineart.crease_threshold = 0.0
ob_top_point.location = (-12.34, 10.56, 11.79)
ob_top_point.rotation_euler = (0.0, -0.0, -3.142)
ob_top_point.scale = (-1.0, 1.0, 1.0)
ob_top_point.lineart.crease_threshold = 0.0
ob_top_sun.location = (15.0, -13.0, 18.0)
ob_top_sun.rotation_euler = (2.079e-08, 1.134, -0.8727)
ob_top_sun.scale = (1.0, -1.0, 1.0)
ob_top_sun.lineart.crease_threshold = 0.0
ob_ship_top.location = (0.0, 0.0, 30.0)
ob_ship_top.rotation_euler = (0.0, -0.0, -3.142)
ob_ship_top.lock_rotations_4d = False
ob_ship_top.empty_display_type = 'ARROWS'
ob_ship_top.color = (0.0, 0.0, 0.0, 0.0)
ob_ship_top.display_type = 'WIRE'
ob_ship_top.lineart.crease_threshold = 0.0
ob_top_point_001.location = (-12.34, 10.56, 11.79)
ob_top_point_001.rotation_euler = (0.0, -0.0, -3.142)
ob_top_point_001.scale = (-1.0, 1.0, 1.0)
ob_top_point_001.lineart.crease_threshold = 0.0
ob_top_sun_001.location = (15.0, -13.0, 18.0)
ob_top_sun_001.rotation_euler = (2.079e-08, 1.134, -0.8727)
ob_top_sun_001.scale = (1.0, -1.0, 1.0)
ob_top_sun_001.lineart.crease_threshold = 0.0
ob_ship_top_001.location = (-4.71e-15, 21.21, 21.21)
ob_ship_top_001.rotation_euler = (0.7854, 2.304e-07, -3.142)
ob_ship_top_001.lock_rotations_4d = False
ob_ship_top_001.empty_display_type = 'ARROWS'
ob_ship_top_001.color = (0.0, 0.0, 0.0, 0.0)
ob_ship_top_001.display_type = 'WIRE'
ob_ship_top_001.lineart.crease_threshold = 0.0
ob_circle_001.parent = ob_small_energy_blast
ob_circle_001.location = (0.0, 0.0, 0.0)
ob_circle_001.scale = (1.081, 1.081, 0.5406)
_m = ob_circle_001.modifiers.new('Mirror', 'MIRROR')
_m.use_axis = (True, False, True)
ob_beziercurve.parent = ob_small_energy_blast
ob_beziercurve.location = (0.0, -1.632, -0.001384)
ob_beziercurve.scale = (1.0, 1.0, 0.5)
_m = ob_beziercurve.modifiers.new('Mirror', 'MIRROR')
_m.use_axis = (True, False, True)
_m = ob_beziercurve.modifiers.new('EdgeSplit', 'EDGE_SPLIT')
_m = ob_beziercurve.modifiers.new('Auto Smooth', 'NODES')
_m.node_group = ng_auto_smooth
_gi = [s.identifier for s in ng_auto_smooth.interface.items_tree if s.item_type == 'SOCKET' and s.in_out == 'INPUT']
_m[_gi[1]] = 3.142  # Angle
ob_circle_002.parent = ob_small_energy_blast
ob_circle_002.location = (0.0, 0.0, 0.0)
ob_circle_002.scale = (0.6772, 0.6772, 0.3386)
_m = ob_circle_002.modifiers.new('Mirror', 'MIRROR')
_m.use_axis = (True, False, True)

# ---- collection membership
scene.collection.objects.link(ob_small_energy_blast)
col_outfit_camera.objects.link(ob_camera_002)
col_outfit_camera.objects.link(ob_lamp_002)
col_outfit_camera.objects.link(ob_sun_002)
col_outfit_camera.objects.link(ob_text_001)
col_top_camera.objects.link(ob_top_point)
col_top_camera.objects.link(ob_top_sun)
col_top_camera.objects.link(ob_ship_top)
col_nova_camera.objects.link(ob_top_point_001)
col_nova_camera.objects.link(ob_top_sun_001)
col_nova_camera.objects.link(ob_ship_top_001)
col_outfit.objects.link(ob_circle_001)
col_outfit.objects.link(ob_beziercurve)
col_outfit.objects.link(ob_circle_002)
def _layer_coll(name, lc=None):
    lc = lc or bpy.context.view_layer.layer_collection
    for c in lc.children:
        if c.name == name: return c
        r = _layer_coll(name, c)
        if r: return r
_layer_coll('Outfit Camera').exclude = True
_layer_coll('Top Camera').exclude = True

# ---- scene / render settings (as saved in the file)
scene.camera = ob_ship_top_001
scene.frame_start = 0; scene.frame_end = 143; scene.frame_set(0)
scene.render.engine = 'CYCLES'
scene.render.image_settings.compression = 90
scene.render.resolution_x = 36
scene.render.resolution_y = 36
scene.render.resolution_percentage = 50
scene.render.dither_intensity = 0.0
scene.cycles.samples = 96
scene.cycles.sampling_pattern = 'TABULATED_SOBOL'
scene.cycles.light_sampling_threshold = 0.0
scene.cycles.use_adaptive_sampling = False
scene.cycles.use_light_tree = False
scene.cycles.blur_glossy = 0.0
scene.cycles.volume_bounces = 1
scene.cycles.pixel_filter_type = 'GAUSSIAN'
scene.cycles.sample_clamp_indirect = 0.0
scene.view_settings.view_transform = 'Standard'
bpy.context.view_layer.update()
